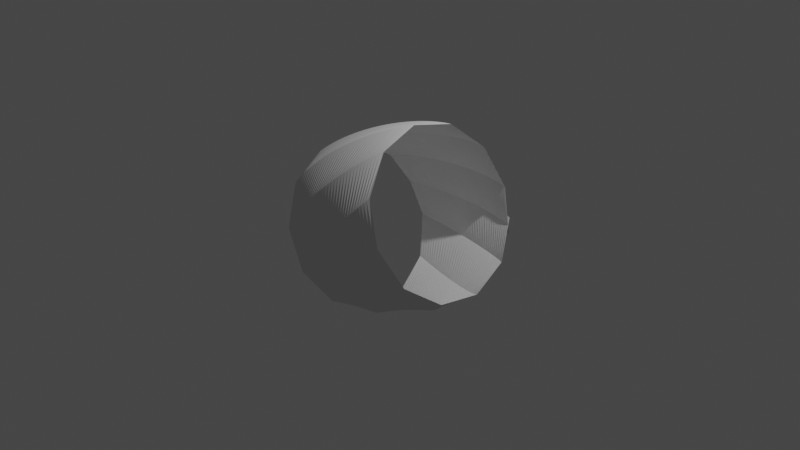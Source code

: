 # Source: drum.blend  (saved by Blender 3.2.14; exported with 4.5.12 LTS)
import bpy
from mathutils import Matrix  # noqa: F401  (used for matrix-valued properties, if any)

bpy.ops.wm.read_factory_settings(use_empty=True)
scene = bpy.context.scene
scene.name = 'Scene'

# ---- collections
col_collection = bpy.data.collections.new('Collection'); scene.collection.children.link(col_collection)

# ---- node groups
ng_auto_smooth = bpy.data.node_groups.new('Auto Smooth', 'GeometryNodeTree')
_s = ng_auto_smooth.interface.new_socket(name='Geometry', in_out='OUTPUT', socket_type='NodeSocketGeometry')
_s = ng_auto_smooth.interface.new_socket(name='Geometry', in_out='INPUT', socket_type='NodeSocketGeometry')
_s = ng_auto_smooth.interface.new_socket(name='Angle', in_out='INPUT', socket_type='NodeSocketFloat')
_s.subtype = 'ANGLE'
_s.min_value = 0.0
_s.max_value = 3.142
ng_auto_smooth.is_modifier = True
_N = ng_auto_smooth.nodes; _L = ng_auto_smooth.links
n0 = _N.new('NodeGroupOutput'); n0.name = 'Group Output'; n0.location = (480, -100)
n1 = _N.new('NodeGroupInput'); n1.name = 'Group Input'; n1.location = (-420, -300)
n2 = _N.new('NodeGroupInput'); n2.name = 'Group Input.001'; n2.location = (-60, -100)
n3 = _N.new('GeometryNodeSetShadeSmooth'); n3.name = 'Set Shade Smooth'; n3.location = (120, -100)
n3.domain = 'EDGE'
n4 = _N.new('GeometryNodeSetShadeSmooth'); n4.name = 'Set Shade Smooth.001'; n4.location = (300, -100)
n5 = _N.new('GeometryNodeInputMeshEdgeAngle'); n5.name = 'Edge Angle'; n5.location = (-420, -220)
n6 = _N.new('GeometryNodeInputEdgeSmooth'); n6.name = 'Is Edge Smooth'; n6.location = (-60, -160)
n7 = _N.new('GeometryNodeInputShadeSmooth'); n7.name = 'Is Face Smooth'; n7.location = (-240, -340)
n8 = _N.new('FunctionNodeBooleanMath'); n8.name = 'Boolean Math'; n8.location = (-60, -220)
n9 = _N.new('FunctionNodeCompare'); n9.name = 'Compare'; n9.location = (-240, -180)
n9.operation = 'LESS_EQUAL'
_L.new(n5.outputs[0], n9.inputs[0])
_L.new(n4.outputs[0], n0.inputs[0])
_L.new(n1.outputs[1], n9.inputs[1])
_L.new(n9.outputs[0], n8.inputs[0])
_L.new(n7.outputs[0], n8.inputs[1])
_L.new(n2.outputs[0], n3.inputs[0])
_L.new(n6.outputs[0], n3.inputs[1])
_L.new(n3.outputs[0], n4.inputs[0])
_L.new(n8.outputs[0], n3.inputs[2])
n0.is_active_output = True

# ---- world
world_world = bpy.data.worlds.new('World'); scene.world = world_world
world_world.use_nodes = True; world_world.node_tree.nodes.clear()
_N = world_world.node_tree.nodes; _L = world_world.node_tree.links
n0 = _N.new('ShaderNodeOutputWorld'); n0.name = 'World Output'; n0.location = (300, 300)
n1 = _N.new('ShaderNodeBackground'); n1.name = 'Background'; n1.location = (10, 300)
n1.inputs[0].default_value = (0.05088, 0.05088, 0.05088, 1.0)
_L.new(n1.outputs[0], n0.inputs[0])
n0.is_active_output = True
world_world.color = (0.05088, 0.05088, 0.05088)
world_world.use_sun_shadow = False
world_world.sun_shadow_jitter_overblur = 0.0

# ---- cameras
cam_camera = bpy.data.cameras.new('Camera')
cam_camera.clip_end = 100.0
cam_camera.ortho_scale = 7.314

# ---- lights
light_light = bpy.data.lights.new('Light', 'POINT')
light_light.transmission_factor = 0.0
light_light.energy = 1000.0
light_light.shadow_soft_size = 0.1
light_light.shadow_maximum_resolution = 0.006
light_light.use_absolute_resolution = True

# ---- meshes
me_mesh = bpy.data.meshes.new('Mesh')
me_mesh.from_pydata([(-0.75, 0.8333, 0.0), (-0.7137, 0.8472, 0.0), (-0.6762, 0.8603, 0.0), (-0.6377, 0.8725, 0.0), (-0.5981, 0.8839, 0.0), (-0.5576, 0.8946, 0.0), (-0.5162, 0.9044, 0.0), (-0.474, 0.9133, 0.0), (-0.4311, 0.9215, 0.0), (-0.3875, 0.9288, 0.0), (-0.3433, 0.9354, 0.0), (-0.2986, 0.9411, 0.0), (-0.2534, 0.946, 0.0), (-0.2079, 0.9501, 0.0), (-0.162, 0.9533, 0.0), (-0.1159, 0.9558, 0.0), (-0.0696, 0.9574, 0.0), (-0.02321, 0.9582, 0.0), (0.02321, 0.9582, 0.0), (0.0696, 0.9574, 0.0), (0.1159, 0.9558, 0.0), (0.162, 0.9533, 0.0), (0.2079, 0.9501, 0.0), (0.2534, 0.946, 0.0), (0.2986, 0.9411, 0.0), (0.3433, 0.9354, 0.0), (0.3875, 0.9288, 0.0), (0.4311, 0.9215, 0.0), (0.474, 0.9133, 0.0), (0.5162, 0.9044, 0.0), (0.5576, 0.8946, 0.0), (0.5981, 0.8839, 0.0), (0.6377, 0.8725, 0.0), (0.6762, 0.8603, 0.0), (0.7137, 0.8472, 0.0), (0.75, 0.8333, 0.0), (-0.75, 0.8333, 0.0), (-0.7137, 0.8472, 0.0), (-0.6762, 0.8603, 0.0), (-0.6377, 0.8725, 0.0), (-0.5981, 0.8839, 0.0), (-0.5576, 0.8946, 0.0), (-0.5162, 0.9044, 0.0), (-0.474, 0.9133, 0.0), (-0.4311, 0.9215, 0.0), (-0.3875, 0.9288, 0.0), (-0.3433, 0.9354, 0.0), (-0.2986, 0.9411, 0.0), (-0.2534, 0.946, 0.0), (-0.2079, 0.9501, 0.0), (-0.162, 0.9533, 0.0), (-0.1159, 0.9558, 0.0), (-0.0696, 0.9574, 0.0), (-0.02321, 0.9582, 0.0), (0.02321, 0.9582, 0.0), (0.0696, 0.9574, 0.0), (0.1159, 0.9558, 0.0), (0.162, 0.9533, 0.0), (0.2079, 0.9501, 0.0), (0.2534, 0.946, 0.0), (0.2986, 0.9411, 0.0), (0.3433, 0.9354, 0.0), (0.3875, 0.9288, 0.0), (0.4311, 0.9215, 0.0), (0.474, 0.9133, 0.0), (0.5162, 0.9044, 0.0), (0.5576, 0.8946, 0.0), (0.5981, 0.8839, 0.0), (0.6377, 0.8725, 0.0), (0.6762, 0.8603, 0.0), (0.7137, 0.8472, 0.0), (0.75, 0.8333, 0.0), (-0.75, 0.8333, 0.0), (-0.7137, 0.8472, 0.0), (-0.6762, 0.8603, 0.0), (-0.6377, 0.8725, 0.0), (-0.5981, 0.8839, 0.0), (-0.5576, 0.8946, 0.0), (-0.5162, 0.9044, 0.0), (-0.474, 0.9133, 0.0), (-0.4311, 0.9215, 0.0), (-0.3875, 0.9288, 0.0), (-0.3433, 0.9354, 0.0), (-0.2986, 0.9411, 0.0), (-0.2534, 0.946, 0.0), (-0.2079, 0.9501, 0.0), (-0.162, 0.9533, 0.0), (-0.1159, 0.9558, 0.0), (-0.0696, 0.9574, 0.0), (-0.02321, 0.9582, 0.0), (0.02321, 0.9582, 0.0), (0.0696, 0.9574, 0.0), (0.1159, 0.9558, 0.0), (0.162, 0.9533, 0.0), (0.2079, 0.9501, 0.0), (0.2534, 0.946, 0.0), (0.2986, 0.9411, 0.0), (0.3433, 0.9354, 0.0), (0.3875, 0.9288, 0.0), (0.4311, 0.9215, 0.0), (0.474, 0.9133, 0.0), (0.5162, 0.9044, 0.0), (0.5576, 0.8946, 0.0), (0.5981, 0.8839, 0.0), (0.6377, 0.8725, 0.0), (0.6762, 0.8603, 0.0), (0.7137, 0.8472, 0.0), (0.75, 0.8333, 0.0), (-0.75, 0.8333, 0.0), (-0.7137, 0.8472, 0.0), (-0.6762, 0.8603, 0.0), (-0.6377, 0.8725, 0.0), (-0.5981, 0.8839, 0.0), (-0.5576, 0.8946, 0.0), (-0.5162, 0.9044, 0.0), (-0.474, 0.9133, 0.0), (-0.4311, 0.9215, 0.0), (-0.3875, 0.9288, 0.0), (-0.3433, 0.9354, 0.0), (-0.2986, 0.9411, 0.0), (-0.2534, 0.946, 0.0), (-0.2079, 0.9501, 0.0), (-0.162, 0.9533, 0.0), (-0.1159, 0.9558, 0.0), (-0.0696, 0.9574, 0.0), (-0.02321, 0.9582, 0.0), (0.02321, 0.9582, 0.0), (0.0696, 0.9574, 0.0), (0.1159, 0.9558, 0.0), (0.162, 0.9533, 0.0), (0.2079, 0.9501, 0.0), (0.2534, 0.946, 0.0), (0.2986, 0.9411, 0.0), (0.3433, 0.9354, 0.0), (0.3875, 0.9288, 0.0), (0.4311, 0.9215, 0.0), (0.474, 0.9133, 0.0), (0.5162, 0.9044, 0.0), (0.5576, 0.8946, 0.0), (0.5981, 0.8839, 0.0), (0.6377, 0.8725, 0.0), (0.6762, 0.8603, 0.0), (0.7137, 0.8472, 0.0), (0.75, 0.8333, 0.0), (-0.75, 0.8333, 0.0), (-0.7137, 0.8472, 0.0), (-0.6762, 0.8603, 0.0), (-0.6377, 0.8725, 0.0), (-0.5981, 0.8839, 0.0), (-0.5576, 0.8946, 0.0), (-0.5162, 0.9044, 0.0), (-0.474, 0.9133, 0.0), (-0.4311, 0.9215, 0.0), (-0.3875, 0.9288, 0.0), (-0.3433, 0.9354, 0.0), (-0.2986, 0.9411, 0.0), (-0.2534, 0.946, 0.0), (-0.2079, 0.9501, 0.0), (-0.162, 0.9533, 0.0), (-0.1159, 0.9558, 0.0), (-0.0696, 0.9574, 0.0), (-0.02321, 0.9582, 0.0), (0.02321, 0.9582, 0.0), (0.0696, 0.9574, 0.0), (0.1159, 0.9558, 0.0), (0.162, 0.9533, 0.0), (0.2079, 0.9501, 0.0), (0.2534, 0.946, 0.0), (0.2986, 0.9411, 0.0), (0.3433, 0.9354, 0.0), (0.3875, 0.9288, 0.0), (0.4311, 0.9215, 0.0), (0.474, 0.9133, 0.0), (0.5162, 0.9044, 0.0), (0.5576, 0.8946, 0.0), (0.5981, 0.8839, 0.0), (0.6377, 0.8725, 0.0), (0.6762, 0.8603, 0.0), (0.7137, 0.8472, 0.0), (0.75, 0.8333, 0.0), (-0.75, 0.8333, 0.0), (-0.7137, 0.8472, 0.0), (-0.6762, 0.8603, 0.0), (-0.6377, 0.8725, 0.0), (-0.5981, 0.8839, 0.0), (-0.5576, 0.8946, 0.0), (-0.5162, 0.9044, 0.0), (-0.474, 0.9133, 0.0), (-0.4311, 0.9215, 0.0), (-0.3875, 0.9288, 0.0), (-0.3433, 0.9354, 0.0), (-0.2986, 0.9411, 0.0), (-0.2534, 0.946, 0.0), (-0.2079, 0.9501, 0.0), (-0.162, 0.9533, 0.0), (-0.1159, 0.9558, 0.0), (-0.0696, 0.9574, 0.0), (-0.02321, 0.9582, 0.0), (0.02321, 0.9582, 0.0), (0.0696, 0.9574, 0.0), (0.1159, 0.9558, 0.0), (0.162, 0.9533, 0.0), (0.2079, 0.9501, 0.0), (0.2534, 0.946, 0.0), (0.2986, 0.9411, 0.0), (0.3433, 0.9354, 0.0), (0.3875, 0.9288, 0.0), (0.4311, 0.9215, 0.0), (0.474, 0.9133, 0.0), (0.5162, 0.9044, 0.0), (0.5576, 0.8946, 0.0), (0.5981, 0.8839, 0.0), (0.6377, 0.8725, 0.0), (0.6762, 0.8603, 0.0), (0.7137, 0.8472, 0.0), (0.75, 0.8333, 0.0), (-0.75, 0.8333, 0.0), (-0.7137, 0.8472, 0.0), (-0.6762, 0.8603, 0.0), (-0.6377, 0.8725, 0.0), (-0.5981, 0.8839, 0.0), (-0.5576, 0.8946, 0.0), (-0.5162, 0.9044, 0.0), (-0.474, 0.9133, 0.0), (-0.4311, 0.9215, 0.0), (-0.3875, 0.9288, 0.0), (-0.3433, 0.9354, 0.0), (-0.2986, 0.9411, 0.0), (-0.2534, 0.946, 0.0), (-0.2079, 0.9501, 0.0), (-0.162, 0.9533, 0.0), (-0.1159, 0.9558, 0.0), (-0.0696, 0.9574, 0.0), (-0.02321, 0.9582, 0.0), (0.02321, 0.9582, 0.0), (0.0696, 0.9574, 0.0), (0.1159, 0.9558, 0.0), (0.162, 0.9533, 0.0), (0.2079, 0.9501, 0.0), (0.2534, 0.946, 0.0), (0.2986, 0.9411, 0.0), (0.3433, 0.9354, 0.0), (0.3875, 0.9288, 0.0), (0.4311, 0.9215, 0.0), (0.474, 0.9133, 0.0), (0.5162, 0.9044, 0.0), (0.5576, 0.8946, 0.0), (0.5981, 0.8839, 0.0), (0.6377, 0.8725, 0.0), (0.6762, 0.8603, 0.0), (0.7137, 0.8472, 0.0), (0.75, 0.8333, 0.0), (-0.75, 0.8333, 0.0), (-0.7137, 0.8472, 0.0), (-0.6762, 0.8603, 0.0), (-0.6377, 0.8725, 0.0), (-0.5981, 0.8839, 0.0), (-0.5576, 0.8946, 0.0), (-0.5162, 0.9044, 0.0), (-0.474, 0.9133, 0.0), (-0.4311, 0.9215, 0.0), (-0.3875, 0.9288, 0.0), (-0.3433, 0.9354, 0.0), (-0.2986, 0.9411, 0.0), (-0.2534, 0.946, 0.0), (-0.2079, 0.9501, 0.0), (-0.162, 0.9533, 0.0), (-0.1159, 0.9558, 0.0), (-0.0696, 0.9574, 0.0), (-0.02321, 0.9582, 0.0), (0.02321, 0.9582, 0.0), (0.0696, 0.9574, 0.0), (0.1159, 0.9558, 0.0), (0.162, 0.9533, 0.0), (0.2079, 0.9501, 0.0), (0.2534, 0.946, 0.0), (0.2986, 0.9411, 0.0), (0.3433, 0.9354, 0.0), (0.3875, 0.9288, 0.0), (0.4311, 0.9215, 0.0), (0.474, 0.9133, 0.0), (0.5162, 0.9044, 0.0), (0.5576, 0.8946, 0.0), (0.5981, 0.8839, 0.0), (0.6377, 0.8725, 0.0), (0.6762, 0.8603, 0.0), (0.7137, 0.8472, 0.0), (0.75, 0.8333, 0.0), (-0.75, 0.8333, 0.0), (-0.7137, 0.8472, 0.0), (-0.6762, 0.8603, 0.0), (-0.6377, 0.8725, 0.0), (-0.5981, 0.8839, 0.0), (-0.5576, 0.8946, 0.0), (-0.5162, 0.9044, 0.0), (-0.474, 0.9133, 0.0), (-0.4311, 0.9215, 0.0), (-0.3875, 0.9288, 0.0), (-0.3433, 0.9354, 0.0), (-0.2986, 0.9411, 0.0), (-0.2534, 0.946, 0.0), (-0.2079, 0.9501, 0.0), (-0.162, 0.9533, 0.0), (-0.1159, 0.9558, 0.0), (-0.0696, 0.9574, 0.0), (-0.02321, 0.9582, 0.0), (0.02321, 0.9582, 0.0), (0.0696, 0.9574, 0.0), (0.1159, 0.9558, 0.0), (0.162, 0.9533, 0.0), (0.2079, 0.9501, 0.0), (0.2534, 0.946, 0.0), (0.2986, 0.9411, 0.0), (0.3433, 0.9354, 0.0), (0.3875, 0.9288, 0.0), (0.4311, 0.9215, 0.0), (0.474, 0.9133, 0.0), (0.5162, 0.9044, 0.0), (0.5576, 0.8946, 0.0), (0.5981, 0.8839, 0.0), (0.6377, 0.8725, 0.0), (0.6762, 0.8603, 0.0), (0.7137, 0.8472, 0.0), (0.75, 0.8333, 0.0), (-0.75, 0.8333, 0.0), (-0.7137, 0.8472, 0.0), (-0.6762, 0.8603, 0.0), (-0.6377, 0.8725, 0.0), (-0.5981, 0.8839, 0.0), (-0.5576, 0.8946, 0.0), (-0.5162, 0.9044, 0.0), (-0.474, 0.9133, 0.0), (-0.4311, 0.9215, 0.0), (-0.3875, 0.9288, 0.0), (-0.3433, 0.9354, 0.0), (-0.2986, 0.9411, 0.0), (-0.2534, 0.946, 0.0), (-0.2079, 0.9501, 0.0), (-0.162, 0.9533, 0.0), (-0.1159, 0.9558, 0.0), (-0.0696, 0.9574, 0.0), (-0.02321, 0.9582, 0.0), (0.02321, 0.9582, 0.0), (0.0696, 0.9574, 0.0), (0.1159, 0.9558, 0.0), (0.162, 0.9533, 0.0), (0.2079, 0.9501, 0.0), (0.2534, 0.946, 0.0), (0.2986, 0.9411, 0.0), (0.3433, 0.9354, 0.0), (0.3875, 0.9288, 0.0), (0.4311, 0.9215, 0.0), (0.474, 0.9133, 0.0), (0.5162, 0.9044, 0.0), (0.5576, 0.8946, 0.0), (0.5981, 0.8839, 0.0), (0.6377, 0.8725, 0.0), (0.6762, 0.8603, 0.0), (0.7137, 0.8472, 0.0), (0.75, 0.8333, 0.0), (-0.75, 0.8333, 0.0), (-0.7137, 0.8472, 0.0), (-0.6762, 0.8603, 0.0), (-0.6377, 0.8725, 0.0), (-0.5981, 0.8839, 0.0), (-0.5576, 0.8946, 0.0), (-0.5162, 0.9044, 0.0), (-0.474, 0.9133, 0.0), (-0.4311, 0.9215, 0.0), (-0.3875, 0.9288, 0.0), (-0.3433, 0.9354, 0.0), (-0.2986, 0.9411, 0.0), (-0.2534, 0.946, 0.0), (-0.2079, 0.9501, 0.0), (-0.162, 0.9533, 0.0), (-0.1159, 0.9558, 0.0), (-0.0696, 0.9574, 0.0), (-0.02321, 0.9582, 0.0), (0.02321, 0.9582, 0.0), (0.0696, 0.9574, 0.0), (0.1159, 0.9558, 0.0), (0.162, 0.9533, 0.0), (0.2079, 0.9501, 0.0), (0.2534, 0.946, 0.0), (0.2986, 0.9411, 0.0), (0.3433, 0.9354, 0.0), (0.3875, 0.9288, 0.0), (0.4311, 0.9215, 0.0), (0.474, 0.9133, 0.0), (0.5162, 0.9044, 0.0), (0.5576, 0.8946, 0.0), (0.5981, 0.8839, 0.0), (0.6377, 0.8725, 0.0), (0.6762, 0.8603, 0.0), (0.7137, 0.8472, 0.0), (0.75, 0.8333, 0.0), (-0.75, 0.8333, 0.0), (-0.7137, 0.8472, 0.0), (-0.6762, 0.8603, 0.0), (-0.6377, 0.8725, 0.0), (-0.5981, 0.8839, 0.0), (-0.5576, 0.8946, 0.0), (-0.5162, 0.9044, 0.0), (-0.474, 0.9133, 0.0), (-0.4311, 0.9215, 0.0), (-0.3875, 0.9288, 0.0), (-0.3433, 0.9354, 0.0), (-0.2986, 0.9411, 0.0), (-0.2534, 0.946, 0.0), (-0.2079, 0.9501, 0.0), (-0.162, 0.9533, 0.0), (-0.1159, 0.9558, 0.0), (-0.0696, 0.9574, 0.0), (-0.02321, 0.9582, 0.0), (0.02321, 0.9582, 0.0), (0.0696, 0.9574, 0.0), (0.1159, 0.9558, 0.0), (0.162, 0.9533, 0.0), (0.2079, 0.9501, 0.0), (0.2534, 0.946, 0.0), (0.2986, 0.9411, 0.0), (0.3433, 0.9354, 0.0), (0.3875, 0.9288, 0.0), (0.4311, 0.9215, 0.0), (0.474, 0.9133, 0.0), (0.5162, 0.9044, 0.0), (0.5576, 0.8946, 0.0), (0.5981, 0.8839, 0.0), (0.6377, 0.8725, 0.0), (0.6762, 0.8603, 0.0), (0.7137, 0.8472, 0.0), (0.75, 0.8333, 0.0), (-0.75, 0.8333, 0.0), (-0.7137, 0.8472, 0.0), (-0.6762, 0.8603, 0.0), (-0.6377, 0.8725, 0.0), (-0.5981, 0.8839, 0.0), (-0.5576, 0.8946, 0.0), (-0.5162, 0.9044, 0.0), (-0.474, 0.9133, 0.0), (-0.4311, 0.9215, 0.0), (-0.3875, 0.9288, 0.0), (-0.3433, 0.9354, 0.0), (-0.2986, 0.9411, 0.0), (-0.2534, 0.946, 0.0), (-0.2079, 0.9501, 0.0), (-0.162, 0.9533, 0.0), (-0.1159, 0.9558, 0.0), (-0.0696, 0.9574, 0.0), (-0.02321, 0.9582, 0.0), (0.02321, 0.9582, 0.0), (0.0696, 0.9574, 0.0), (0.1159, 0.9558, 0.0), (0.162, 0.9533, 0.0), (0.2079, 0.9501, 0.0), (0.2534, 0.946, 0.0), (0.2986, 0.9411, 0.0), (0.3433, 0.9354, 0.0), (0.3875, 0.9288, 0.0), (0.4311, 0.9215, 0.0), (0.474, 0.9133, 0.0), (0.5162, 0.9044, 0.0), (0.5576, 0.8946, 0.0), (0.5981, 0.8839, 0.0), (0.6377, 0.8725, 0.0), (0.6762, 0.8603, 0.0), (0.7137, 0.8472, 0.0), (0.75, 0.8333, 0.0), (-0.5525, 0.8762, -0.429), (-0.5141, 0.8803, -0.4335), (-0.4747, 0.8835, -0.4376), (-0.4345, 0.8857, -0.4412), (-0.3935, 0.887, -0.4444), (-0.3517, 0.8874, -0.4472), (-0.3092, 0.8869, -0.4495), (-0.2661, 0.8856, -0.4514), (-0.2225, 0.8834, -0.4529), (-0.1784, 0.8803, -0.454), (-0.1339, 0.8764, -0.4546), (-0.0891, 0.8717, -0.4549), (-0.04401, 0.8662, -0.4547), (0.00129, 0.86, -0.4542), (0.04672, 0.8529, -0.4532), (0.09221, 0.8451, -0.4519), (0.1377, 0.8366, -0.4502), (0.1831, 0.8273, -0.448), (0.2284, 0.8174, -0.4455), (0.2735, 0.8067, -0.4427), (0.3182, 0.7954, -0.4394), (0.3627, 0.7834, -0.4358), (0.4067, 0.7707, -0.4318), (0.4503, 0.7574, -0.4274), (0.4932, 0.7435, -0.4227), (0.5356, 0.729, -0.4176), (0.5773, 0.7139, -0.4122), (0.6182, 0.6983, -0.4064), (0.6583, 0.682, -0.4003), (0.6976, 0.6653, -0.3939), (0.7358, 0.648, -0.3871), (0.7731, 0.6302, -0.3799), (0.8092, 0.6119, -0.3725), (0.8442, 0.5931, -0.3647), (0.8779, 0.5738, -0.3566), (0.9103, 0.5541, -0.3482), (-0.3737, 0.6705, -0.8171), (-0.3356, 0.6637, -0.8209), (-0.2968, 0.6561, -0.8239), (-0.2573, 0.6477, -0.826), (-0.2172, 0.6385, -0.8272), (-0.1765, 0.6286, -0.8276), (-0.1353, 0.618, -0.8271), (-0.09369, 0.6067, -0.8259), (-0.05172, 0.5947, -0.8238), (-0.009437, 0.5821, -0.8209), (0.03308, 0.5689, -0.8173), (0.07578, 0.5551, -0.8129), (0.1186, 0.5408, -0.8078), (0.1614, 0.526, -0.802), (0.2043, 0.5106, -0.7954), (0.247, 0.4948, -0.7881), (0.2897, 0.4785, -0.7802), (0.3321, 0.4618, -0.7715), (0.3742, 0.4447, -0.7622), (0.416, 0.4272, -0.7523), (0.4574, 0.4093, -0.7417), (0.4984, 0.3912, -0.7305), (0.5388, 0.3727, -0.7187), (0.5787, 0.354, -0.7063), (0.6179, 0.3351, -0.6934), (0.6564, 0.3159, -0.6798), (0.6941, 0.2965, -0.6658), (0.7309, 0.277, -0.6512), (0.7669, 0.2573, -0.636), (0.8019, 0.2375, -0.6204), (0.8358, 0.2176, -0.6043), (0.8687, 0.1977, -0.5877), (0.9004, 0.1777, -0.5706), (0.9309, 0.1577, -0.5531), (0.9601, 0.1377, -0.5351), (0.988, 0.1177, -0.5167), (-0.2645, 0.2747, -1.054), (-0.229, 0.2589, -1.052), (-0.193, 0.2426, -1.049), (-0.1564, 0.226, -1.045), (-0.1193, 0.2089, -1.04), (-0.08173, 0.1915, -1.033), (-0.04382, 0.1737, -1.026), (-0.005603, 0.1557, -1.017), (0.03288, 0.1374, -1.007), (0.07156, 0.1188, -0.9968), (0.1104, 0.1, -0.9852), (0.1493, 0.08109, -0.9726), (0.1882, 0.062, -0.9591), (0.2272, 0.04277, -0.9447), (0.266, 0.02346, -0.9294), (0.3047, 0.004077, -0.9133), (0.3432, -0.01534, -0.8964), (0.3814, -0.03476, -0.8787), (0.4193, -0.05416, -0.8602), (0.4569, -0.0735, -0.841), (0.494, -0.09277, -0.8211), (0.5307, -0.1119, -0.8006), (0.5668, -0.1309, -0.7794), (0.6023, -0.1498, -0.7576), (0.6371, -0.1684, -0.7352), (0.6713, -0.1868, -0.7122), (0.7046, -0.205, -0.6887), (0.7372, -0.2229, -0.6647), (0.7688, -0.2404, -0.6403), (0.7996, -0.2576, -0.6153), (0.8293, -0.2745, -0.59), (0.8579, -0.2909, -0.5643), (0.8855, -0.3069, -0.5382), (0.9119, -0.3225, -0.5117), (0.937, -0.3375, -0.485), (0.9609, -0.352, -0.4579), (-0.2558, -0.199, -1.073), (-0.2245, -0.2194, -1.062), (-0.1926, -0.2396, -1.05), (-0.1603, -0.2599, -1.037), (-0.1275, -0.28, -1.022), (-0.09426, -0.3, -1.006), (-0.0607, -0.3198, -0.9891), (-0.02684, -0.3395, -0.971), (0.007272, -0.3589, -0.9519), (0.04158, -0.3782, -0.9317), (0.07604, -0.3972, -0.9106), (0.1106, -0.416, -0.8886), (0.1452, -0.4344, -0.8656), (0.1798, -0.4525, -0.8418), (0.2144, -0.4703, -0.8173), (0.2488, -0.4878, -0.7919), (0.2831, -0.5048, -0.7659), (0.3171, -0.5214, -0.7391), (0.351, -0.5376, -0.7117), (0.3845, -0.5533, -0.6837), (0.4176, -0.5686, -0.6552), (0.4503, -0.5833, -0.6261), (0.4826, -0.5975, -0.5966), (0.5144, -0.6111, -0.5667), (0.5456, -0.6241, -0.5363), (0.5761, -0.6366, -0.5056), (0.606, -0.6484, -0.4746), (0.6352, -0.6595, -0.4433), (0.6636, -0.67, -0.4118), (0.6912, -0.6797, -0.3801), (0.718, -0.6887, -0.3483), (0.7438, -0.697, -0.3164), (0.7686, -0.7045, -0.2844), (0.7924, -0.7111, -0.2524), (0.8152, -0.717, -0.2204), (0.8368, -0.722, -0.1884), (-0.35, -0.6163, -0.8687), (-0.3232, -0.6354, -0.8479), (-0.2959, -0.654, -0.8259), (-0.2679, -0.672, -0.8028), (-0.2395, -0.6894, -0.7787), (-0.2105, -0.7063, -0.7536), (-0.1812, -0.7226, -0.7275), (-0.1514, -0.7383, -0.7006), (-0.1213, -0.7534, -0.6728), (-0.09086, -0.7679, -0.6441), (-0.0602, -0.7818, -0.6148), (-0.02933, -0.795, -0.5847), (0.001688, -0.8076, -0.554), (0.03282, -0.8195, -0.5227), (0.06401, -0.8307, -0.4908), (0.09522, -0.8413, -0.4584), (0.1264, -0.8511, -0.4256), (0.1575, -0.8602, -0.3924), (0.1885, -0.8686, -0.3589), (0.2193, -0.8762, -0.325), (0.2499, -0.8831, -0.2909), (0.2802, -0.8892, -0.2566), (0.3102, -0.8946, -0.2222), (0.3399, -0.8991, -0.1877), (0.3691, -0.9028, -0.1531), (0.3979, -0.9057, -0.1186), (0.4262, -0.9078, -0.0841), (0.454, -0.9091, -0.04972), (0.4811, -0.9095, -0.0155), (0.5077, -0.909, 0.01851), (0.5335, -0.9076, 0.05226), (0.5586, -0.9054, 0.0857), (0.583, -0.9022, 0.1188), (0.6065, -0.8981, 0.1514), (0.6291, -0.8931, 0.1836), (0.6508, -0.8871, 0.2153), (-0.5204, -0.8588, -0.4985), (-0.4973, -0.8712, -0.4698), (-0.4735, -0.8828, -0.4403), (-0.4488, -0.8935, -0.41), (-0.4235, -0.9033, -0.3791), (-0.3976, -0.9123, -0.3475), (-0.371, -0.9205, -0.3153), (-0.3439, -0.9278, -0.2825), (-0.3163, -0.9342, -0.2493), (-0.2882, -0.9399, -0.2156), (-0.2597, -0.9447, -0.1815), (-0.2308, -0.9486, -0.1472), (-0.2016, -0.9517, -0.1125), (-0.1721, -0.954, -0.07762), (-0.1424, -0.9555, -0.04257), (-0.1125, -0.9562, -0.007399), (-0.08242, -0.956, 0.02783), (-0.05226, -0.955, 0.06308), (-0.02204, -0.9532, 0.09828), (0.00818, -0.9506, 0.1334), (0.03837, -0.9472, 0.1683), (0.06847, -0.9429, 0.2031), (0.09845, -0.9379, 0.2376), (0.1283, -0.9321, 0.2718), (0.1578, -0.9255, 0.3056), (0.1872, -0.918, 0.339), (0.2162, -0.9098, 0.372), (0.2448, -0.9008, 0.4044), (0.2731, -0.891, 0.4363), (0.3009, -0.8804, 0.4675), (0.3282, -0.8691, 0.4981), (0.355, -0.857, 0.5279), (0.3812, -0.844, 0.557), (0.4068, -0.8304, 0.5852), (0.4316, -0.8159, 0.6125), (0.4558, -0.8007, 0.6388), (-0.7188, -0.8577, -0.06778), (-0.6974, -0.86, -0.0354), (-0.675, -0.8612, -0.00267), (-0.6516, -0.8616, 0.03037), (-0.6274, -0.861, 0.06366), (-0.6023, -0.8596, 0.09717), (-0.5764, -0.8573, 0.1308), (-0.5498, -0.8541, 0.1646), (-0.5225, -0.8501, 0.1985), (-0.4945, -0.8452, 0.2323), (-0.4659, -0.8396, 0.2662), (-0.4367, -0.8331, 0.2999), (-0.407, -0.8259, 0.3336), (-0.3769, -0.818, 0.367), (-0.3463, -0.8093, 0.4003), (-0.3154, -0.7999, 0.4332), (-0.2841, -0.7897, 0.4659), (-0.2526, -0.7789, 0.4982), (-0.2209, -0.7675, 0.53), (-0.1889, -0.7554, 0.5615), (-0.1569, -0.7426, 0.5924), (-0.1248, -0.7292, 0.6227), (-0.09258, -0.7153, 0.6524), (-0.06042, -0.7007, 0.6815), (-0.02832, -0.6856, 0.7099), (0.003666, -0.6699, 0.7375), (0.0355, -0.6538, 0.7644), (0.06712, -0.6371, 0.7903), (0.0985, -0.6199, 0.8154), (0.1296, -0.6022, 0.8396), (0.1603, -0.5841, 0.8627), (0.1906, -0.5655, 0.8848), (0.2205, -0.5465, 0.9059), (0.2499, -0.5271, 0.9258), (0.2787, -0.5073, 0.9445), (0.307, -0.4871, 0.962), (-0.8888, -0.6134, 0.3014), (-0.8666, -0.6048, 0.3321), (-0.8433, -0.5954, 0.3628), (-0.8188, -0.5853, 0.3934), (-0.7933, -0.5745, 0.4239), (-0.7667, -0.563, 0.4541), (-0.7392, -0.5509, 0.4842), (-0.7107, -0.5382, 0.514), (-0.6813, -0.5248, 0.5435), (-0.6512, -0.5109, 0.5726), (-0.6202, -0.4964, 0.6014), (-0.5886, -0.4814, 0.6298), (-0.5563, -0.4659, 0.6577), (-0.5234, -0.4499, 0.6852), (-0.4899, -0.4335, 0.7121), (-0.456, -0.4167, 0.7385), (-0.4216, -0.3995, 0.7643), (-0.3868, -0.3819, 0.7895), (-0.3516, -0.3641, 0.814), (-0.3162, -0.3459, 0.8378), (-0.2805, -0.3274, 0.8608), (-0.2447, -0.3087, 0.8831), (-0.2087, -0.2897, 0.9046), (-0.1727, -0.2706, 0.9252), (-0.1366, -0.2513, 0.945), (-0.1005, -0.2318, 0.9638), (-0.06458, -0.2123, 0.9817), (-0.02875, -0.1926, 0.9985), (0.006889, -0.1729, 1.014), (0.04229, -0.1531, 1.029), (0.07739, -0.1334, 1.043), (0.1121, -0.1136, 1.055), (0.1465, -0.09395, 1.067), (0.1804, -0.07433, 1.077), (0.2138, -0.05481, 1.086), (0.2466, -0.03542, 1.093), (-0.9822, -0.195, 0.5042), (-0.9571, -0.178, 0.5286), (-0.9307, -0.1607, 0.5526), (-0.903, -0.143, 0.5762), (-0.8741, -0.1251, 0.5994), (-0.8441, -0.1068, 0.6222), (-0.813, -0.08831, 0.6446), (-0.7809, -0.06959, 0.6665), (-0.7478, -0.05067, 0.6879), (-0.7139, -0.03159, 0.7087), (-0.679, -0.01238, 0.7291), (-0.6434, 0.00693, 0.7488), (-0.6071, 0.02632, 0.768), (-0.5701, 0.04575, 0.7866), (-0.5325, 0.06521, 0.8045), (-0.4943, 0.08465, 0.8218), (-0.4557, 0.104, 0.8384), (-0.4166, 0.1234, 0.8544), (-0.3772, 0.1426, 0.8696), (-0.3375, 0.1617, 0.884), (-0.2975, 0.1807, 0.8977), (-0.2573, 0.1994, 0.9106), (-0.217, 0.218, 0.9226), (-0.1766, 0.2363, 0.9339), (-0.1362, 0.2543, 0.9442), (-0.09589, 0.272, 0.9537), (-0.05566, 0.2894, 0.9623), (-0.01559, 0.3065, 0.97), (0.02425, 0.3231, 0.9767), (0.0638, 0.3393, 0.9824), (0.103, 0.3551, 0.9871), (0.1418, 0.3704, 0.9908), (0.1802, 0.3852, 0.9935), (0.218, 0.3995, 0.9951), (0.2552, 0.4132, 0.9956), (0.2918, 0.4263, 0.995), (-0.9725, 0.2786, 0.4832), (-0.9431, 0.2992, 0.4982), (-0.9123, 0.3196, 0.5127), (-0.8803, 0.3398, 0.5268), (-0.847, 0.3599, 0.5405), (-0.8126, 0.3797, 0.5538), (-0.7771, 0.3993, 0.5665), (-0.7406, 0.4187, 0.5789), (-0.7031, 0.4378, 0.5907), (-0.6647, 0.4566, 0.6021), (-0.6256, 0.4751, 0.613), (-0.5856, 0.4933, 0.6233), (-0.545, 0.511, 0.6332), (-0.5037, 0.5284, 0.6425), (-0.4619, 0.5454, 0.6513), (-0.4196, 0.562, 0.6596), (-0.3769, 0.5781, 0.6673), (-0.3338, 0.5937, 0.6744), (-0.2904, 0.6088, 0.681), (-0.2468, 0.6234, 0.687), (-0.203, 0.6375, 0.6924), (-0.159, 0.651, 0.6972), (-0.1151, 0.6638, 0.7014), (-0.0712, 0.6761, 0.7049), (-0.02738, 0.6878, 0.7078), (0.01628, 0.6987, 0.7101), (0.05971, 0.709, 0.7118), (0.1029, 0.7186, 0.7127), (0.1456, 0.7275, 0.713), (0.188, 0.7356, 0.7127), (0.2299, 0.7429, 0.7116), (0.2712, 0.7494, 0.7098), (0.3119, 0.7552, 0.7073), (0.352, 0.76, 0.7041), (0.3912, 0.764, 0.7002), (0.4297, 0.7672, 0.6955), (-0.8625, 0.6733, 0.2444), (-0.8286, 0.6915, 0.2496), (-0.7934, 0.7092, 0.2546), (-0.7571, 0.7263, 0.2593), (-0.7196, 0.7427, 0.2638), (-0.6811, 0.7585, 0.2681), (-0.6415, 0.7737, 0.2722), (-0.6011, 0.7883, 0.276), (-0.5598, 0.8021, 0.2796), (-0.5178, 0.8153, 0.2829), (-0.475, 0.8279, 0.286), (-0.4316, 0.8397, 0.2888), (-0.3876, 0.8508, 0.2914), (-0.3432, 0.8613, 0.2938), (-0.2983, 0.871, 0.2959), (-0.253, 0.8799, 0.2978), (-0.2075, 0.8882, 0.2994), (-0.1617, 0.8956, 0.3007), (-0.1158, 0.9024, 0.3018), (-0.06975, 0.9083, 0.3026), (-0.02373, 0.9135, 0.3032), (0.02223, 0.9179, 0.3035), (0.06808, 0.9214, 0.3036), (0.1137, 0.9242, 0.3033), (0.1591, 0.9262, 0.3029), (0.2042, 0.9273, 0.3021), (0.2488, 0.9275, 0.3011), (0.293, 0.927, 0.2998), (0.3367, 0.9255, 0.2983), (0.3797, 0.9232, 0.2964), (0.422, 0.92, 0.2943), (0.4637, 0.9159, 0.2919), (0.5045, 0.9109, 0.2893), (0.5444, 0.905, 0.2863), (0.5833, 0.8982, 0.2831), (0.6212, 0.8904, 0.2796), (-0.6834, 0.8769, -0.1446), (-0.6461, 0.8878, -0.1467), (-0.6078, 0.8977, -0.1487), (-0.5684, 0.9068, -0.1505), (-0.528, 0.9149, -0.1521), (-0.4868, 0.9222, -0.1536), (-0.4448, 0.9287, -0.155), (-0.4021, 0.9342, -0.1562), (-0.3586, 0.9389, -0.1573), (-0.3146, 0.9428, -0.1583), (-0.27, 0.9458, -0.1591), (-0.225, 0.948, -0.1597), (-0.1796, 0.9493, -0.1603), (-0.1339, 0.9498, -0.1606), (-0.08791, 0.9495, -0.1609), (-0.04175, 0.9483, -0.161), (0.004527, 0.9463, -0.161), (0.05084, 0.9436, -0.1608), (0.09713, 0.94, -0.1605), (0.1433, 0.9356, -0.1601), (0.1893, 0.9304, -0.1595), (0.2351, 0.9244, -0.1588), (0.2806, 0.9177, -0.1579), (0.3257, 0.9102, -0.157), (0.3703, 0.9019, -0.1558), (0.4145, 0.8928, -0.1546), (0.458, 0.883, -0.1532), (0.5009, 0.8724, -0.1517), (0.5431, 0.861, -0.15), (0.5845, 0.849, -0.1483), (0.625, 0.8361, -0.1463), (0.6645, 0.8226, -0.1443), (0.7031, 0.8083, -0.1421), (0.7406, 0.7933, -0.1398), (0.777, 0.7775, -0.1374), (0.8121, 0.7611, -0.1348)], [], [(12, 13, 49, 48), (26, 27, 63, 62), (13, 14, 50, 49), (0, 1, 37, 36), (27, 28, 64, 63), (14, 15, 51, 50), (1, 2, 38, 37), (28, 29, 65, 64), (15, 16, 52, 51), (2, 3, 39, 38), (29, 30, 66, 65), (16, 17, 53, 52), (3, 4, 40, 39), (30, 31, 67, 66), (17, 18, 54, 53), (4, 5, 41, 40), (31, 32, 68, 67), (18, 19, 55, 54), (5, 6, 42, 41), (32, 33, 69, 68), (19, 20, 56, 55), (6, 7, 43, 42), (33, 34, 70, 69), (20, 21, 57, 56), (7, 8, 44, 43), (34, 35, 71, 70), (21, 22, 58, 57), (8, 9, 45, 44), (22, 23, 59, 58), (9, 10, 46, 45), (23, 24, 60, 59), (10, 11, 47, 46), (24, 25, 61, 60), (11, 12, 48, 47), (25, 26, 62, 61), (40, 41, 77, 76), (67, 68, 104, 103), (54, 55, 91, 90), (41, 42, 78, 77), (68, 69, 105, 104), (55, 56, 92, 91), (42, 43, 79, 78), (69, 70, 106, 105), (56, 57, 93, 92), (43, 44, 80, 79), (70, 71, 107, 106), (57, 58, 94, 93), (44, 45, 81, 80), (58, 59, 95, 94), (45, 46, 82, 81), (59, 60, 96, 95), (46, 47, 83, 82), (60, 61, 97, 96), (47, 48, 84, 83), (61, 62, 98, 97), (48, 49, 85, 84), (62, 63, 99, 98), (49, 50, 86, 85), (36, 37, 73, 72), (63, 64, 100, 99), (50, 51, 87, 86), (37, 38, 74, 73), (64, 65, 101, 100), (51, 52, 88, 87), (38, 39, 75, 74), (65, 66, 102, 101), (52, 53, 89, 88), (39, 40, 76, 75), (66, 67, 103, 102), (53, 54, 90, 89), (72, 73, 109, 108), (99, 100, 136, 135), (86, 87, 123, 122), (73, 74, 110, 109), (100, 101, 137, 136), (87, 88, 124, 123), (74, 75, 111, 110), (101, 102, 138, 137), (88, 89, 125, 124), (75, 76, 112, 111), (102, 103, 139, 138), (89, 90, 126, 125), (76, 77, 113, 112), (103, 104, 140, 139), (90, 91, 127, 126), (77, 78, 114, 113), (104, 105, 141, 140), (91, 92, 128, 127), (78, 79, 115, 114), (105, 106, 142, 141), (92, 93, 129, 128), (79, 80, 116, 115), (106, 107, 143, 142), (93, 94, 130, 129), (80, 81, 117, 116), (94, 95, 131, 130), (81, 82, 118, 117), (95, 96, 132, 131), (82, 83, 119, 118), (96, 97, 133, 132), (83, 84, 120, 119), (97, 98, 134, 133), (84, 85, 121, 120), (98, 99, 135, 134), (85, 86, 122, 121), (131, 132, 168, 167), (118, 119, 155, 154), (132, 133, 169, 168), (119, 120, 156, 155), (133, 134, 170, 169), (120, 121, 157, 156), (134, 135, 171, 170), (121, 122, 158, 157), (108, 109, 145, 144), (135, 136, 172, 171), (122, 123, 159, 158), (109, 110, 146, 145), (136, 137, 173, 172), (123, 124, 160, 159), (110, 111, 147, 146), (137, 138, 174, 173), (124, 125, 161, 160), (111, 112, 148, 147), (138, 139, 175, 174), (125, 126, 162, 161), (112, 113, 149, 148), (139, 140, 176, 175), (126, 127, 163, 162), (113, 114, 150, 149), (140, 141, 177, 176), (127, 128, 164, 163), (114, 115, 151, 150), (141, 142, 178, 177), (128, 129, 165, 164), (115, 116, 152, 151), (142, 143, 179, 178), (129, 130, 166, 165), (116, 117, 153, 152), (130, 131, 167, 166), (117, 118, 154, 153), (176, 177, 213, 212), (163, 164, 200, 199), (150, 151, 187, 186), (177, 178, 214, 213), (164, 165, 201, 200), (151, 152, 188, 187), (178, 179, 215, 214), (165, 166, 202, 201), (152, 153, 189, 188), (166, 167, 203, 202), (153, 154, 190, 189), (167, 168, 204, 203), (154, 155, 191, 190), (168, 169, 205, 204), (155, 156, 192, 191), (169, 170, 206, 205), (156, 157, 193, 192), (170, 171, 207, 206), (157, 158, 194, 193), (144, 145, 181, 180), (171, 172, 208, 207), (158, 159, 195, 194), (145, 146, 182, 181), (172, 173, 209, 208), (159, 160, 196, 195), (146, 147, 183, 182), (173, 174, 210, 209), (160, 161, 197, 196), (147, 148, 184, 183), (174, 175, 211, 210), (161, 162, 198, 197), (148, 149, 185, 184), (175, 176, 212, 211), (162, 163, 199, 198), (149, 150, 186, 185), (208, 209, 245, 244), (195, 196, 232, 231), (182, 183, 219, 218), (209, 210, 246, 245), (196, 197, 233, 232), (183, 184, 220, 219), (210, 211, 247, 246), (197, 198, 234, 233), (184, 185, 221, 220), (211, 212, 248, 247), (198, 199, 235, 234), (185, 186, 222, 221), (212, 213, 249, 248), (199, 200, 236, 235), (186, 187, 223, 222), (213, 214, 250, 249), (200, 201, 237, 236), (187, 188, 224, 223), (214, 215, 251, 250), (201, 202, 238, 237), (188, 189, 225, 224), (202, 203, 239, 238), (189, 190, 226, 225), (203, 204, 240, 239), (190, 191, 227, 226), (204, 205, 241, 240), (191, 192, 228, 227), (205, 206, 242, 241), (192, 193, 229, 228), (206, 207, 243, 242), (193, 194, 230, 229), (180, 181, 217, 216), (207, 208, 244, 243), (194, 195, 231, 230), (181, 182, 218, 217), (240, 241, 277, 276), (227, 228, 264, 263), (241, 242, 278, 277), (228, 229, 265, 264), (242, 243, 279, 278), (229, 230, 266, 265), (216, 217, 253, 252), (243, 244, 280, 279), (230, 231, 267, 266), (217, 218, 254, 253), (244, 245, 281, 280), (231, 232, 268, 267), (218, 219, 255, 254), (245, 246, 282, 281), (232, 233, 269, 268), (219, 220, 256, 255), (246, 247, 283, 282), (233, 234, 270, 269), (220, 221, 257, 256), (247, 248, 284, 283), (234, 235, 271, 270), (221, 222, 258, 257), (248, 249, 285, 284), (235, 236, 272, 271), (222, 223, 259, 258), (249, 250, 286, 285), (236, 237, 273, 272), (223, 224, 260, 259), (250, 251, 287, 286), (237, 238, 274, 273), (224, 225, 261, 260), (238, 239, 275, 274), (225, 226, 262, 261), (239, 240, 276, 275), (226, 227, 263, 262), (272, 273, 309, 308), (259, 260, 296, 295), (286, 287, 323, 322), (273, 274, 310, 309), (260, 261, 297, 296), (274, 275, 311, 310), (261, 262, 298, 297), (275, 276, 312, 311), (262, 263, 299, 298), (276, 277, 313, 312), (263, 264, 300, 299), (277, 278, 314, 313), (264, 265, 301, 300), (278, 279, 315, 314), (265, 266, 302, 301), (252, 253, 289, 288), (279, 280, 316, 315), (266, 267, 303, 302), (253, 254, 290, 289), (280, 281, 317, 316), (267, 268, 304, 303), (254, 255, 291, 290), (281, 282, 318, 317), (268, 269, 305, 304), (255, 256, 292, 291), (282, 283, 319, 318), (269, 270, 306, 305), (256, 257, 293, 292), (283, 284, 320, 319), (270, 271, 307, 306), (257, 258, 294, 293), (284, 285, 321, 320), (271, 272, 308, 307), (258, 259, 295, 294), (285, 286, 322, 321), (304, 305, 341, 340), (291, 292, 328, 327), (318, 319, 355, 354), (305, 306, 342, 341), (292, 293, 329, 328), (319, 320, 356, 355), (306, 307, 343, 342), (293, 294, 330, 329), (320, 321, 357, 356), (307, 308, 344, 343), (294, 295, 331, 330), (321, 322, 358, 357), (308, 309, 345, 344), (295, 296, 332, 331), (322, 323, 359, 358), (309, 310, 346, 345), (296, 297, 333, 332), (310, 311, 347, 346), (297, 298, 334, 333), (311, 312, 348, 347), (298, 299, 335, 334), (312, 313, 349, 348), (299, 300, 336, 335), (313, 314, 350, 349), (300, 301, 337, 336), (314, 315, 351, 350), (301, 302, 338, 337), (288, 289, 325, 324), (315, 316, 352, 351), (302, 303, 339, 338), (289, 290, 326, 325), (316, 317, 353, 352), (303, 304, 340, 339), (290, 291, 327, 326), (317, 318, 354, 353), (336, 337, 373, 372), (350, 351, 387, 386), (337, 338, 374, 373), (324, 325, 361, 360), (351, 352, 388, 387), (338, 339, 375, 374), (325, 326, 362, 361), (352, 353, 389, 388), (339, 340, 376, 375), (326, 327, 363, 362), (353, 354, 390, 389), (340, 341, 377, 376), (327, 328, 364, 363), (354, 355, 391, 390), (341, 342, 378, 377), (328, 329, 365, 364), (355, 356, 392, 391), (342, 343, 379, 378), (329, 330, 366, 365), (356, 357, 393, 392), (343, 344, 380, 379), (330, 331, 367, 366), (357, 358, 394, 393), (344, 345, 381, 380), (331, 332, 368, 367), (358, 359, 395, 394), (345, 346, 382, 381), (332, 333, 369, 368), (346, 347, 383, 382), (333, 334, 370, 369), (347, 348, 384, 383), (334, 335, 371, 370), (348, 349, 385, 384), (335, 336, 372, 371), (349, 350, 386, 385), (368, 369, 405, 404), (382, 383, 419, 418), (369, 370, 406, 405), (383, 384, 420, 419), (370, 371, 407, 406), (384, 385, 421, 420), (371, 372, 408, 407), (385, 386, 422, 421), (372, 373, 409, 408), (386, 387, 423, 422), (373, 374, 410, 409), (360, 361, 397, 396), (387, 388, 424, 423), (374, 375, 411, 410), (361, 362, 398, 397), (388, 389, 425, 424), (375, 376, 412, 411), (362, 363, 399, 398), (389, 390, 426, 425), (376, 377, 413, 412), (363, 364, 400, 399), (390, 391, 427, 426), (377, 378, 414, 413), (364, 365, 401, 400), (391, 392, 428, 427), (378, 379, 415, 414), (365, 366, 402, 401), (392, 393, 429, 428), (379, 380, 416, 415), (366, 367, 403, 402), (393, 394, 430, 429), (380, 381, 417, 416), (367, 368, 404, 403), (394, 395, 431, 430), (381, 382, 418, 417), (400, 401, 437, 436), (427, 428, 464, 463), (414, 415, 451, 450), (401, 402, 438, 437), (428, 429, 465, 464), (415, 416, 452, 451), (402, 403, 439, 438), (429, 430, 466, 465), (416, 417, 453, 452), (403, 404, 440, 439), (430, 431, 467, 466), (417, 418, 454, 453), (404, 405, 441, 440), (418, 419, 455, 454), (405, 406, 442, 441), (419, 420, 456, 455), (406, 407, 443, 442), (420, 421, 457, 456), (407, 408, 444, 443), (421, 422, 458, 457), (408, 409, 445, 444), (422, 423, 459, 458), (409, 410, 446, 445), (396, 397, 433, 432), (423, 424, 460, 459), (410, 411, 447, 446), (397, 398, 434, 433), (424, 425, 461, 460), (411, 412, 448, 447), (398, 399, 435, 434), (425, 426, 462, 461), (412, 413, 449, 448), (399, 400, 436, 435), (426, 427, 463, 462), (413, 414, 450, 449), (447, 448, 484, 483), (434, 435, 471, 470), (461, 462, 498, 497), (448, 449, 485, 484), (435, 436, 472, 471), (462, 463, 499, 498), (449, 450, 486, 485), (436, 437, 473, 472), (463, 464, 500, 499), (450, 451, 487, 486), (437, 438, 474, 473), (464, 465, 501, 500), (451, 452, 488, 487), (438, 439, 475, 474), (465, 466, 502, 501), (452, 453, 489, 488), (439, 440, 476, 475), (466, 467, 503, 502), (453, 454, 490, 489), (440, 441, 477, 476), (454, 455, 491, 490), (441, 442, 478, 477), (455, 456, 492, 491), (442, 443, 479, 478), (456, 457, 493, 492), (443, 444, 480, 479), (457, 458, 494, 493), (444, 445, 481, 480), (458, 459, 495, 494), (445, 446, 482, 481), (432, 433, 469, 468), (459, 460, 496, 495), (446, 447, 483, 482), (433, 434, 470, 469), (460, 461, 497, 496), (479, 480, 516, 515), (493, 494, 530, 529), (480, 481, 517, 516), (494, 495, 531, 530), (481, 482, 518, 517), (468, 469, 505, 504), (495, 496, 532, 531), (482, 483, 519, 518), (469, 470, 506, 505), (496, 497, 533, 532), (483, 484, 520, 519), (470, 471, 507, 506), (497, 498, 534, 533), (484, 485, 521, 520), (471, 472, 508, 507), (498, 499, 535, 534), (485, 486, 522, 521), (472, 473, 509, 508), (499, 500, 536, 535), (486, 487, 523, 522), (473, 474, 510, 509), (500, 501, 537, 536), (487, 488, 524, 523), (474, 475, 511, 510), (501, 502, 538, 537), (488, 489, 525, 524), (475, 476, 512, 511), (502, 503, 539, 538), (489, 490, 526, 525), (476, 477, 513, 512), (490, 491, 527, 526), (477, 478, 514, 513), (491, 492, 528, 527), (478, 479, 515, 514), (492, 493, 529, 528), (511, 512, 548, 547), (538, 539, 575, 574), (525, 526, 562, 561), (512, 513, 549, 548), (526, 527, 563, 562), (513, 514, 550, 549), (527, 528, 564, 563), (514, 515, 551, 550), (528, 529, 565, 564), (515, 516, 552, 551), (529, 530, 566, 565), (516, 517, 553, 552), (530, 531, 567, 566), (517, 518, 554, 553), (504, 505, 541, 540), (531, 532, 568, 567), (518, 519, 555, 554), (505, 506, 542, 541), (532, 533, 569, 568), (519, 520, 556, 555), (506, 507, 543, 542), (533, 534, 570, 569), (520, 521, 557, 556), (507, 508, 544, 543), (534, 535, 571, 570), (521, 522, 558, 557), (508, 509, 545, 544), (535, 536, 572, 571), (522, 523, 559, 558), (509, 510, 546, 545), (536, 537, 573, 572), (523, 524, 560, 559), (510, 511, 547, 546), (537, 538, 574, 573), (524, 525, 561, 560), (543, 544, 580, 579), (570, 571, 607, 606), (557, 558, 594, 593), (544, 545, 581, 580), (571, 572, 608, 607), (558, 559, 595, 594), (545, 546, 582, 581), (572, 573, 609, 608), (559, 560, 596, 595), (546, 547, 583, 582), (573, 574, 610, 609), (560, 561, 597, 596), (547, 548, 584, 583), (574, 575, 611, 610), (561, 562, 598, 597), (548, 549, 585, 584), (562, 563, 599, 598), (549, 550, 586, 585), (563, 564, 600, 599), (550, 551, 587, 586), (564, 565, 601, 600), (551, 552, 588, 587), (565, 566, 602, 601), (552, 553, 589, 588), (566, 567, 603, 602), (553, 554, 590, 589), (540, 541, 577, 576), (567, 568, 604, 603), (554, 555, 591, 590), (541, 542, 578, 577), (568, 569, 605, 604), (555, 556, 592, 591), (542, 543, 579, 578), (569, 570, 606, 605), (556, 557, 593, 592), (602, 603, 639, 638), (589, 590, 626, 625), (576, 577, 613, 612), (603, 604, 640, 639), (590, 591, 627, 626), (577, 578, 614, 613), (604, 605, 641, 640), (591, 592, 628, 627), (578, 579, 615, 614), (605, 606, 642, 641), (592, 593, 629, 628), (579, 580, 616, 615), (606, 607, 643, 642), (593, 594, 630, 629), (580, 581, 617, 616), (607, 608, 644, 643), (594, 595, 631, 630), (581, 582, 618, 617), (608, 609, 645, 644), (595, 596, 632, 631), (582, 583, 619, 618), (609, 610, 646, 645), (596, 597, 633, 632), (583, 584, 620, 619), (610, 611, 647, 646), (597, 598, 634, 633), (584, 585, 621, 620), (598, 599, 635, 634), (585, 586, 622, 621), (599, 600, 636, 635), (586, 587, 623, 622), (600, 601, 637, 636), (587, 588, 624, 623), (601, 602, 638, 637), (588, 589, 625, 624), (634, 635, 671, 670), (621, 622, 658, 657), (635, 636, 672, 671), (622, 623, 659, 658), (636, 637, 673, 672), (623, 624, 660, 659), (637, 638, 674, 673), (624, 625, 661, 660), (638, 639, 675, 674), (625, 626, 662, 661), (612, 613, 649, 648), (639, 640, 676, 675), (626, 627, 663, 662), (613, 614, 650, 649), (640, 641, 677, 676), (627, 628, 664, 663), (614, 615, 651, 650), (641, 642, 678, 677), (628, 629, 665, 664), (615, 616, 652, 651), (642, 643, 679, 678), (629, 630, 666, 665), (616, 617, 653, 652), (643, 644, 680, 679), (630, 631, 667, 666), (617, 618, 654, 653), (644, 645, 681, 680), (631, 632, 668, 667), (618, 619, 655, 654), (645, 646, 682, 681), (632, 633, 669, 668), (619, 620, 656, 655), (646, 647, 683, 682), (633, 634, 670, 669), (620, 621, 657, 656), (679, 680, 716, 715), (666, 667, 703, 702), (653, 654, 690, 689), (680, 681, 717, 716), (667, 668, 704, 703), (654, 655, 691, 690), (681, 682, 718, 717), (668, 669, 705, 704), (655, 656, 692, 691), (682, 683, 719, 718), (669, 670, 706, 705), (656, 657, 693, 692), (670, 671, 707, 706), (657, 658, 694, 693), (671, 672, 708, 707), (658, 659, 695, 694), (672, 673, 709, 708), (659, 660, 696, 695), (673, 674, 710, 709), (660, 661, 697, 696), (674, 675, 711, 710), (661, 662, 698, 697), (648, 649, 685, 684), (675, 676, 712, 711), (662, 663, 699, 698), (649, 650, 686, 685), (676, 677, 713, 712), (663, 664, 700, 699), (650, 651, 687, 686), (677, 678, 714, 713), (664, 665, 701, 700), (651, 652, 688, 687), (678, 679, 715, 714), (665, 666, 702, 701), (652, 653, 689, 688), (711, 712, 748, 747), (698, 699, 735, 734), (685, 686, 722, 721), (712, 713, 749, 748), (699, 700, 736, 735), (686, 687, 723, 722), (713, 714, 750, 749), (700, 701, 737, 736), (687, 688, 724, 723), (714, 715, 751, 750), (701, 702, 738, 737), (688, 689, 725, 724), (715, 716, 752, 751), (702, 703, 739, 738), (689, 690, 726, 725), (716, 717, 753, 752), (703, 704, 740, 739), (690, 691, 727, 726), (717, 718, 754, 753), (704, 705, 741, 740), (691, 692, 728, 727), (718, 719, 755, 754), (705, 706, 742, 741), (692, 693, 729, 728), (706, 707, 743, 742), (693, 694, 730, 729), (707, 708, 744, 743), (694, 695, 731, 730), (708, 709, 745, 744), (695, 696, 732, 731), (709, 710, 746, 745), (696, 697, 733, 732), (710, 711, 747, 746), (697, 698, 734, 733), (684, 685, 721, 720), (743, 744, 780, 779), (730, 731, 767, 766), (744, 745, 781, 780), (731, 732, 768, 767), (745, 746, 782, 781), (732, 733, 769, 768), (746, 747, 783, 782), (733, 734, 770, 769), (720, 721, 757, 756), (747, 748, 784, 783), (734, 735, 771, 770), (721, 722, 758, 757), (748, 749, 785, 784), (735, 736, 772, 771), (722, 723, 759, 758), (749, 750, 786, 785), (736, 737, 773, 772), (723, 724, 760, 759), (750, 751, 787, 786), (737, 738, 774, 773), (724, 725, 761, 760), (751, 752, 788, 787), (738, 739, 775, 774), (725, 726, 762, 761), (752, 753, 789, 788), (739, 740, 776, 775), (726, 727, 763, 762), (753, 754, 790, 789), (740, 741, 777, 776), (727, 728, 764, 763), (754, 755, 791, 790), (741, 742, 778, 777), (728, 729, 765, 764), (742, 743, 779, 778), (729, 730, 766, 765), (775, 776, 812, 811), (762, 763, 799, 798), (789, 790, 826, 825), (776, 777, 813, 812), (763, 764, 800, 799), (790, 791, 827, 826), (777, 778, 814, 813), (764, 765, 801, 800), (778, 779, 815, 814), (765, 766, 802, 801), (779, 780, 816, 815), (766, 767, 803, 802), (780, 781, 817, 816), (767, 768, 804, 803), (781, 782, 818, 817), (768, 769, 805, 804), (782, 783, 819, 818), (769, 770, 806, 805), (756, 757, 793, 792), (783, 784, 820, 819), (770, 771, 807, 806), (757, 758, 794, 793), (784, 785, 821, 820), (771, 772, 808, 807), (758, 759, 795, 794), (785, 786, 822, 821), (772, 773, 809, 808), (759, 760, 796, 795), (786, 787, 823, 822), (773, 774, 810, 809), (760, 761, 797, 796), (787, 788, 824, 823), (774, 775, 811, 810), (761, 762, 798, 797), (788, 789, 825, 824), (807, 808, 844, 843), (794, 795, 831, 830), (821, 822, 858, 857), (808, 809, 845, 844), (795, 796, 832, 831), (822, 823, 859, 858), (809, 810, 846, 845), (796, 797, 833, 832), (823, 824, 860, 859), (810, 811, 847, 846), (797, 798, 834, 833), (824, 825, 861, 860), (811, 812, 848, 847), (798, 799, 835, 834), (825, 826, 862, 861), (812, 813, 849, 848), (799, 800, 836, 835), (826, 827, 863, 862), (813, 814, 850, 849), (800, 801, 837, 836), (814, 815, 851, 850), (801, 802, 838, 837), (815, 816, 852, 851), (802, 803, 839, 838), (816, 817, 853, 852), (803, 804, 840, 839), (817, 818, 854, 853), (804, 805, 841, 840), (818, 819, 855, 854), (805, 806, 842, 841), (792, 793, 829, 828), (819, 820, 856, 855), (806, 807, 843, 842), (793, 794, 830, 829), (820, 821, 857, 856), (839, 840, 876, 875), (853, 854, 890, 889), (840, 841, 877, 876), (854, 855, 891, 890), (841, 842, 878, 877), (828, 829, 865, 864), (855, 856, 892, 891), (842, 843, 879, 878), (829, 830, 866, 865), (856, 857, 893, 892), (843, 844, 880, 879), (830, 831, 867, 866), (857, 858, 894, 893), (844, 845, 881, 880), (831, 832, 868, 867), (858, 859, 895, 894), (845, 846, 882, 881), (832, 833, 869, 868), (859, 860, 896, 895), (846, 847, 883, 882), (833, 834, 870, 869), (860, 861, 897, 896), (847, 848, 884, 883), (834, 835, 871, 870), (861, 862, 898, 897), (848, 849, 885, 884), (835, 836, 872, 871), (862, 863, 899, 898), (849, 850, 886, 885), (836, 837, 873, 872), (850, 851, 887, 886), (837, 838, 874, 873), (851, 852, 888, 887), (838, 839, 875, 874), (852, 853, 889, 888)])
me_mesh.update()

# ---- objects
ob_light = bpy.data.objects.new('Light', light_light)
ob_camera = bpy.data.objects.new('Camera', cam_camera)
ob_nurbscurve = bpy.data.objects.new('NurbsCurve', me_mesh)

# ---- transforms, parenting, visibility, modifiers, constraints
ob_light.location = (4.076, 1.005, 5.904)
ob_light.rotation_euler = (0.6503, 0.05522, 1.866)
ob_light.lock_rotations_4d = False
ob_light.empty_display_type = 'ARROWS'
ob_light.color = (0.0, 0.0, 0.0, 0.0)
ob_light.lineart.crease_threshold = 0.0
ob_camera.location = (7.359, -6.926, 4.958)
ob_camera.rotation_euler = (1.109, 0.0, 0.8149)
ob_camera.lock_rotations_4d = False
ob_camera.empty_display_type = 'ARROWS'
ob_camera.color = (0.0, 0.0, 0.0, 0.0)
ob_camera.display_type = 'WIRE'
ob_camera.lineart.crease_threshold = 0.0
ob_nurbscurve.location = (0.0, 0.0, 0.0)
_m = ob_nurbscurve.modifiers.new('Auto Smooth', 'NODES')
_m.node_group = ng_auto_smooth
_gi = [s.identifier for s in ng_auto_smooth.interface.items_tree if s.item_type == 'SOCKET' and s.in_out == 'INPUT']
_m[_gi[1]] = 3.142  # Angle

# ---- collection membership
col_collection.objects.link(ob_light)
col_collection.objects.link(ob_camera)
col_collection.objects.link(ob_nurbscurve)

# ---- scene / render settings (as saved in the file)
scene.camera = ob_camera
scene.frame_start = 1; scene.frame_end = 250; scene.frame_set(1)
scene.render.engine = 'BLENDER_EEVEE_NEXT'
scene.cycles.sampling_pattern = 'TABULATED_SOBOL'
scene.cycles.use_light_tree = False
scene.view_settings.view_transform = 'Filmic'
bpy.context.view_layer.update()
